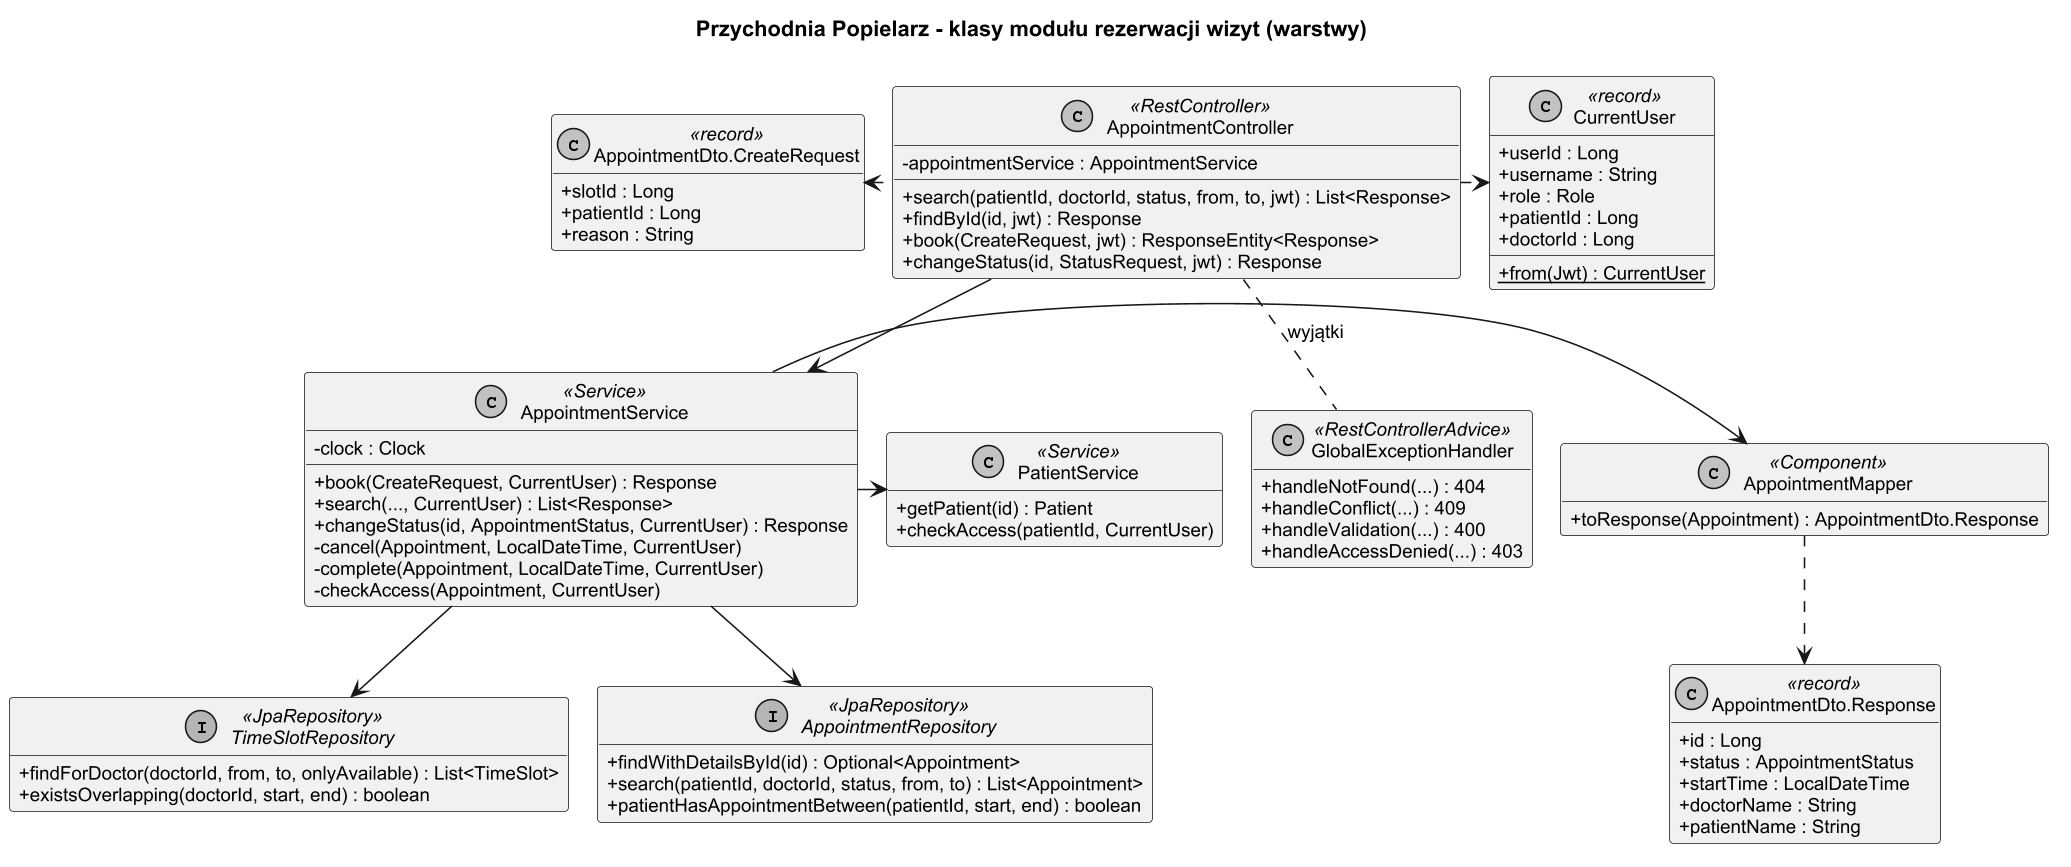

The diagram above was rendered by PlantUML. Its source (embedded in the PNG):
@startuml klasy_rezerwacja
skinparamlocked dpi 150
!pragma layout smetana
skinparam monochrome true
skinparam shadowing false
skinparam defaultFontName Arial
skinparam defaultFontSize 12
skinparam classAttributeIconSize 0
hide empty members
title Przychodnia Popielarz - klasy modułu rezerwacji wizyt (warstwy)

class AppointmentController <<RestController>> {
  - appointmentService : AppointmentService
  + search(patientId, doctorId, status, from, to, jwt) : List<Response>
  + findById(id, jwt) : Response
  + book(CreateRequest, jwt) : ResponseEntity<Response>
  + changeStatus(id, StatusRequest, jwt) : Response
}

class AppointmentService <<Service>> {
  - clock : Clock
  + book(CreateRequest, CurrentUser) : Response
  + search(..., CurrentUser) : List<Response>
  + changeStatus(id, AppointmentStatus, CurrentUser) : Response
  - cancel(Appointment, LocalDateTime, CurrentUser)
  - complete(Appointment, LocalDateTime, CurrentUser)
  - checkAccess(Appointment, CurrentUser)
}

class PatientService <<Service>> {
  + getPatient(id) : Patient
  + checkAccess(patientId, CurrentUser)
}

interface AppointmentRepository <<JpaRepository>> {
  + findWithDetailsById(id) : Optional<Appointment>
  + search(patientId, doctorId, status, from, to) : List<Appointment>
  + patientHasAppointmentBetween(patientId, start, end) : boolean
}

interface TimeSlotRepository <<JpaRepository>> {
  + findForDoctor(doctorId, from, to, onlyAvailable) : List<TimeSlot>
  + existsOverlapping(doctorId, start, end) : boolean
}

class AppointmentMapper <<Component>> {
  + toResponse(Appointment) : AppointmentDto.Response
}

class "AppointmentDto.CreateRequest" as CreateRequest <<record>> {
  + slotId : Long
  + patientId : Long
  + reason : String
}

class "AppointmentDto.Response" as Response <<record>> {
  + id : Long
  + status : AppointmentStatus
  + startTime : LocalDateTime
  + doctorName : String
  + patientName : String
}

class CurrentUser <<record>> {
  + userId : Long
  + username : String
  + role : Role
  + patientId : Long
  + doctorId : Long
  + {static} from(Jwt) : CurrentUser
}

class GlobalExceptionHandler <<RestControllerAdvice>> {
  + handleNotFound(...) : 404
  + handleConflict(...) : 409
  + handleValidation(...) : 400
  + handleAccessDenied(...) : 403
}

AppointmentController -down-> AppointmentService
AppointmentController .left.> CreateRequest
AppointmentController .right.> CurrentUser
GlobalExceptionHandler .up. AppointmentController : wyjątki
AppointmentService -down-> AppointmentRepository
AppointmentService -down-> TimeSlotRepository
AppointmentService -left-> PatientService
AppointmentService -right-> AppointmentMapper
AppointmentMapper .down.> Response
@enduml